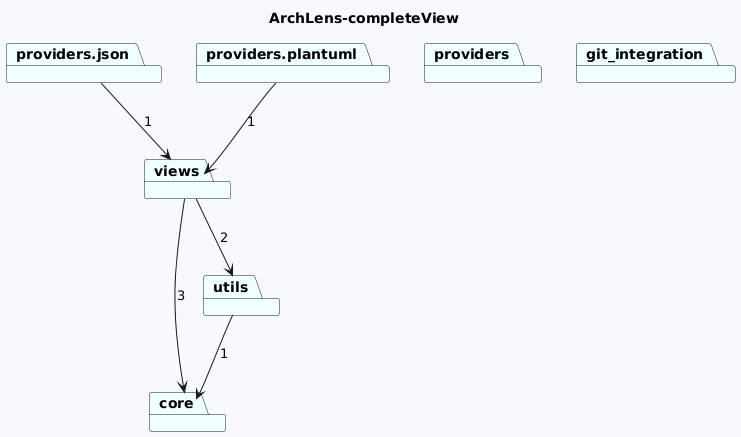

The diagram above was rendered by PlantUML. Its source (embedded in the PNG):
@startuml
skinparam backgroundColor GhostWhite
title ArchLens-completeView
package "providers.json" #Azure
package "providers" #Azure
package "providers.plantuml" #Azure
package "views" #Azure
package "core" #Azure
package "utils" #Azure
package "git_integration" #Azure
"providers.json"-->"views"  : 1

"providers.plantuml"-->"views"  : 1
"views"-->"core"  : 3
"views"-->"utils"  : 2

"utils"-->"core"  : 1
@enduml